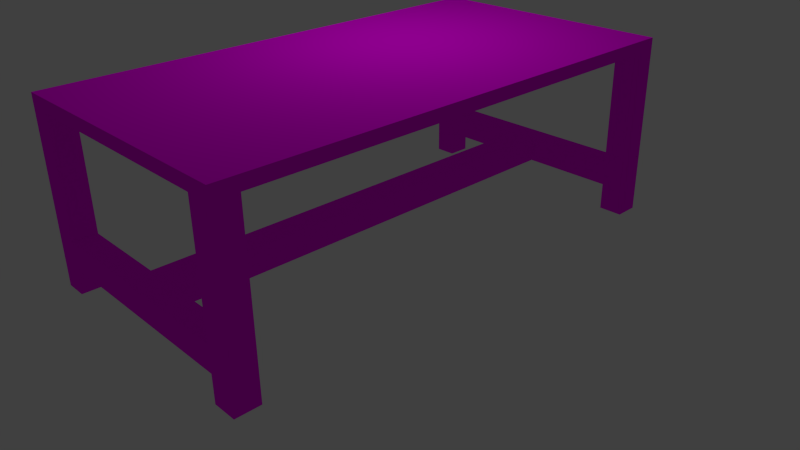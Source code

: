 # Source: Table.blend  (saved by Blender 2.78.0; exported with 4.5.12 LTS)
import bpy
from mathutils import Matrix  # noqa: F401  (used for matrix-valued properties, if any)

bpy.ops.wm.read_factory_settings(use_empty=True)
scene = bpy.context.scene
scene.name = 'Scene'

# ---- collections
col_collection_1 = bpy.data.collections.new('Collection 1'); scene.collection.children.link(col_collection_1)

# ---- images (referenced by path relative to the original .blend; pixels are not part of the script)
import os
ASSET_DIR = os.environ.get("B2B_ASSET_DIR", "")  # directory of the original .blend (textures are referenced by path, not embedded)
HERE = os.path.dirname(os.path.abspath(__file__))  # packed textures are extracted next to this script under _unpacked/

def load_image(name, relpath, width, height, colorspace="sRGB"):
    """Load a texture the original file referenced (path relative to the .blend, or extracted next to this script)."""
    p = next((c for c in (os.path.join(HERE, relpath), os.path.join(ASSET_DIR, relpath)) if relpath and os.path.exists(c)), "")
    if p:
        img = bpy.data.images.load(p, check_existing=True)
        img.name = name
    else:  # same state as the original file: an image datablock whose file is absent (Cycles renders it pink)
        img = bpy.data.images.new(name, width, height)
        img.source = "FILE"
        img.filepath = "//" + (relpath or name)
    img.colorspace_settings.name = colorspace
    return img
img_texture_png = load_image('texture.png', 'texture.png', 1024, 1024, 'sRGB')

# ---- materials (node trees are filled in below, after node groups)
mat_material = bpy.data.materials.new('Material')
mat_material.alpha_threshold = 0.0
mat_material.roughness = 0.5
mat_material.line_color = (0.0, 0.0, 0.0, 1.0)

# ---- material node trees
mat_material.use_nodes = True; mat_material.node_tree.nodes.clear()
_N = mat_material.node_tree.nodes; _L = mat_material.node_tree.links
n0 = _N.new('ShaderNodeOutputMaterial'); n0.name = 'Material Output'; n0.location = (300, 300)
n1 = _N.new('ShaderNodeBsdfDiffuse'); n1.name = 'Diffuse BSDF'; n1.location = (10, 300)
n2 = _N.new('ShaderNodeTexImage'); n2.name = 'Image Texture'; n2.location = (-180, 300)
n2.width = 140
n2.image = img_texture_png
n2.interpolation = 'Closest'
_L.new(n1.outputs[0], n0.inputs[0])
_L.new(n2.outputs[0], n1.inputs[0])
n0.is_active_output = True

# ---- world
world_world = bpy.data.worlds.new('World'); scene.world = world_world
world_world.color = (0.05088, 0.05088, 0.05088)
world_world.use_sun_shadow = False
world_world.sun_shadow_jitter_overblur = 0.0
world_world.cycles.sampling_method = 'NONE'
world_world.cycles.sample_map_resolution = 256

# ---- cameras
cam_camera = bpy.data.cameras.new('Camera')
cam_camera.clip_end = 100.0
cam_camera.lens = 35.0
cam_camera.sensor_width = 32.0
cam_camera.sensor_height = 18.0
cam_camera.ortho_scale = 7.314
cam_camera.dof.focus_distance = 0.0

# ---- lights
light_lamp = bpy.data.lights.new('Lamp', 'POINT')
light_lamp.transmission_factor = 0.0
light_lamp.cutoff_distance = 30.0
light_lamp.energy = 100.0
light_lamp.shadow_buffer_clip_start = 1.001
light_lamp.shadow_soft_size = 0.1
light_lamp.shadow_maximum_resolution = 0.006
light_lamp.use_absolute_resolution = True
light_lamp.cycles.use_multiple_importance_sampling = False

# ---- meshes
me_cube = bpy.data.meshes.new('Cube')
me_cube.from_pydata([(1.0, 1.0, 13.81), (1.0, -1.0, 13.81), (-1.0, -1.0, 13.81), (-1.0, 1.0, 13.81), (0.8168, 1.0, 11.81), (0.8168, -1.0, 11.81), (-0.829, 1.0, 11.81), (-0.829, -1.0, 11.81), (1.0, -0.902, 11.81), (-1.0, -0.902, 11.81), (0.8168, -0.902, 11.81), (-0.829, -0.902, 11.81), (-1.0, 0.9041, 11.81), (0.8168, 0.9041, 11.81), (-0.829, 0.9041, 11.81), (1.0, 0.9041, 11.81), (1.0, -0.902, -15.36), (1.0, -1.0, -15.36), (-0.829, 1.0, -15.36), (-1.0, 1.0, -15.36), (-0.829, -1.0, -15.36), (-1.0, -1.0, -15.36), (-1.0, 0.9041, -15.36), (1.0, 1.0, -15.36), (0.8168, 1.0, -15.36), (0.8168, -1.0, -15.36), (0.8168, 0.9041, -15.36), (-0.829, 0.9041, -15.36), (-1.0, -0.902, -15.36), (0.8168, -0.902, -15.36), (-0.829, -0.902, -15.36), (1.0, 0.9041, -15.36), (0.8168, -1.0, -7.016), (0.8168, -0.902, -7.016), (0.8168, -1.0, -11.02), (0.8168, -0.902, -11.02), (0.8168, 0.9041, -7.016), (0.8168, 1.0, -7.016), (0.8168, 0.9041, -11.02), (0.8168, 1.0, -11.02), (-0.829, -0.902, -11.02), (-0.829, -0.902, -7.016), (-0.829, -1.0, -7.016), (-0.829, -1.0, -11.02), (-0.829, 1.0, -7.016), (-0.829, 0.9041, -7.016), (-0.829, 0.9041, -11.02), (-0.829, 1.0, -11.02), (-0.1239, 0.9041, -7.016), (-0.1239, 0.9041, -11.02), (0.09825, 0.9041, -11.02), (0.09825, 0.9041, -7.016), (0.09825, -0.902, -7.016), (-0.1239, -0.902, -7.016), (-0.1239, -0.902, -11.02), (0.09825, -0.902, -11.02)], [], [(0, 4, 6, 3), (5, 1, 2, 7), (10, 5, 7, 11), (13, 10, 11, 14), (15, 8, 10, 13), (15, 0, 1, 8), (14, 11, 9, 12), (11, 30, 28, 9), (4, 13, 14, 6), (9, 2, 3, 12), (30, 20, 21, 28), (16, 17, 25, 29), (18, 27, 22, 19), (23, 31, 26, 24), (7, 20, 30, 11), (12, 3, 19, 22), (14, 12, 22, 27), (9, 28, 21, 2), (34, 35, 29, 25), (36, 38, 26, 31, 15, 13), (38, 39, 24, 26), (23, 24, 39, 37, 4, 0), (3, 6, 18, 19), (2, 21, 20, 7), (5, 10, 33, 32), (35, 33, 10, 8, 16, 29), (8, 1, 17, 16), (32, 34, 25, 17, 1, 5), (34, 32, 42, 43), (6, 14, 27, 18), (13, 4, 37, 36), (0, 15, 31, 23), (49, 48, 45, 46), (45, 44, 47, 46), (32, 33, 41, 42), (33, 35, 40, 41), (50, 49, 46, 47, 39, 38), (35, 34, 43, 40), (37, 39, 47, 44), (36, 37, 44, 45, 48, 51), (50, 51, 52, 55), (38, 36, 51, 50), (49, 50, 55, 54), (51, 48, 53, 52), (48, 49, 54, 53), (2, 1, 0, 3)])
_uv = me_cube.uv_layers.new(name='UVMap')
_uv.uv.foreach_set('vector', [0.03964, 0.9773, 0.03964, 0.9773, 0.03964, 0.9773, 0.03964, 0.9773, 0.03964, 0.9773, 0.03964, 0.9773, 0.03964, 0.9773, 0.03964, 0.9773, 0.03964, 0.9773, 0.03964, 0.9773, 0.03964, 0.9773, 0.03964, 0.9773, 0.03964, 0.9773, 0.03964, 0.9773, 0.03964, 0.9773, 0.03964, 0.9773, 0.03964, 0.9773, 0.03964, 0.9773, 0.03964, 0.9773, 0.03964, 0.9773, 0.03964, 0.9773, 0.03964, 0.9773, 0.03964, 0.9773, 0.03964, 0.9773, 0.03964, 0.9773, 0.03964, 0.9773, 0.03964, 0.9773, 0.03964, 0.9773, 0.03964, 0.9773, 0.03964, 0.9773, 0.03964, 0.9773, 0.03964, 0.9773, 0.03964, 0.9773, 0.03964, 0.9773, 0.03964, 0.9773, 0.03964, 0.9773, 0.03964, 0.9773, 0.03964, 0.9773, 0.03964, 0.9773, 0.03964, 0.9773, 0.03964, 0.9773, 0.03964, 0.9773, 0.03964, 0.9773, 0.03964, 0.9773, 0.03964, 0.9773, 0.03964, 0.9773, 0.03964, 0.9773, 0.03964, 0.9773, 0.03964, 0.9773, 0.03964, 0.9773, 0.03964, 0.9773, 0.03964, 0.9773, 0.03964, 0.9773, 0.03964, 0.9773, 0.03964, 0.9773, 0.03964, 0.9773, 0.03964, 0.9773, 0.03964, 0.9773, 0.03964, 0.9773, 0.03964, 0.9773, 0.03964, 0.9773, 0.03964, 0.9773, 0.03964, 0.9773, 0.03964, 0.9773, 0.03964, 0.9773, 0.03964, 0.9773, 0.03964, 0.9773, 0.03964, 0.9773, 0.03964, 0.9773, 0.03964, 0.9773, 0.03964, 0.9773, 0.03964, 0.9773, 0.03964, 0.9773, 0.03964, 0.9773, 0.03964, 0.9773, 0.03964, 0.9773, 0.03964, 0.9773, 0.03964, 0.9773, 0.03964, 0.9773, 0.03964, 0.9773, 0.03964, 0.9773, 0.03964, 0.9773, 0.03964, 0.9773, 0.03964, 0.9773, 0.03964, 0.9773, 0.03964, 0.9773, 0.03964, 0.9773, 0.03964, 0.9773, 0.03964, 0.9773, 0.03964, 0.9773, 0.03964, 0.9773, 0.03964, 0.9773, 0.03964, 0.9773, 0.03964, 0.9773, 0.03964, 0.9773, 0.03964, 0.9773, 0.03964, 0.9773, 0.03964, 0.9773, 0.03964, 0.9773, 0.03964, 0.9773, 0.03964, 0.9773, 0.03964, 0.9773, 0.03964, 0.9773, 0.03964, 0.9773, 0.03964, 0.9773, 0.03964, 0.9773, 0.03964, 0.9773, 0.03964, 0.9773, 0.03964, 0.9773, 0.03964, 0.9773, 0.03964, 0.9773, 0.03964, 0.9773, 0.03964, 0.9773, 0.03964, 0.9773, 0.03964, 0.9773, 0.03964, 0.9773, 0.03964, 0.9773, 0.03964, 0.9773, 0.03964, 0.9773, 0.03964, 0.9773, 0.03964, 0.9773, 0.03964, 0.9773, 0.03964, 0.9773, 0.03964, 0.9773, 0.03964, 0.9773, 0.03964, 0.9773, 0.03964, 0.9773, 0.03964, 0.9773, 0.03964, 0.9773, 0.03964, 0.9773, 0.03964, 0.9773, 0.03964, 0.9773, 0.03964, 0.9773, 0.03964, 0.9773, 0.03964, 0.9773, 0.03964, 0.9773, 0.03964, 0.9773, 0.03964, 0.9773, 0.03964, 0.9773, 0.03964, 0.9773, 0.03964, 0.9773, 0.03964, 0.9773, 0.03964, 0.9773, 0.03964, 0.9773, 0.03964, 0.9773, 0.03964, 0.9773, 0.03964, 0.9773, 0.03964, 0.9773, 0.03964, 0.9773, 0.03964, 0.9773, 0.03964, 0.9773, 0.03964, 0.9773, 0.03964, 0.9773, 0.03964, 0.9773, 0.03964, 0.9773, 0.03964, 0.9773, 0.03964, 0.9773, 0.03964, 0.9773, 0.03964, 0.9773, 0.03964, 0.9773, 0.03964, 0.9773, 0.03964, 0.9773, 0.03964, 0.9773, 0.03964, 0.9773, 0.03964, 0.9773, 0.03964, 0.9773, 0.03964, 0.9773, 0.03964, 0.9773, 0.03964, 0.9773, 0.03964, 0.9773, 0.03964, 0.9773, 0.03964, 0.9773, 0.03964, 0.9773, 0.03964, 0.9773, 0.03964, 0.9773, 0.03964, 0.9773, 0.03964, 0.9773, 0.03964, 0.9773, 0.03964, 0.9773, 0.03964, 0.9773, 0.03964, 0.9773, 0.03964, 0.9773, 0.03964, 0.9773, 0.03964, 0.9773, 0.03964, 0.9773, 0.03964, 0.9773, 0.03964, 0.9773, 0.03964, 0.9773, 0.03964, 0.9773, 0.03964, 0.9773, 0.03964, 0.9773, 0.03964, 0.9773, 0.03964, 0.9773, 0.03964, 0.9773, 0.03964, 0.9773, 0.03964, 0.9773])
me_cube.materials.append(mat_material)
me_cube.use_remesh_preserve_volume = False
me_cube.use_remesh_preserve_attributes = False
me_cube.use_mirror_vertex_groups = False
me_cube.update()

# ---- objects
ob_cube = bpy.data.objects.new('Cube', me_cube)
ob_lamp = bpy.data.objects.new('Lamp', light_lamp)
ob_camera = bpy.data.objects.new('Camera', cam_camera)

# ---- transforms, parenting, visibility, modifiers, constraints
ob_cube.location = (0.0, 0.0, 1.4)
ob_cube.scale = (1.713, 3.254, 0.08112)
ob_cube.lock_rotations_4d = False
ob_cube.empty_display_type = 'ARROWS'
ob_cube.lineart.crease_threshold = 0.0
ob_lamp.location = (-0.4208, 1.005, 5.904)
ob_lamp.rotation_euler = (0.6503, 0.05522, 1.866)
ob_lamp.lock_rotations_4d = False
ob_lamp.empty_display_type = 'ARROWS'
ob_lamp.color = (0.0, 0.0, 0.0, 0.0)
ob_lamp.lineart.crease_threshold = 0.0
ob_camera.location = (7.481, -6.508, 5.344)
ob_camera.rotation_euler = (1.109, 0.01082, 0.8149)
ob_camera.lock_rotations_4d = False
ob_camera.empty_display_type = 'ARROWS'
ob_camera.color = (0.0, 0.0, 0.0, 0.0)
ob_camera.display_type = 'WIRE'
ob_camera.lineart.crease_threshold = 0.0

# ---- collection membership
col_collection_1.objects.link(ob_cube)
col_collection_1.objects.link(ob_lamp)
col_collection_1.objects.link(ob_camera)

# ---- scene / render settings (as saved in the file)
scene.camera = ob_camera
scene.frame_start = 1; scene.frame_end = 250; scene.frame_set(1)
scene.render.engine = 'CYCLES'
scene.render.resolution_percentage = 50
scene.render.dither_intensity = 0.0
scene.cycles.use_denoising = False
scene.cycles.samples = 10
scene.cycles.sampling_pattern = 'TABULATED_SOBOL'
scene.cycles.light_sampling_threshold = 0.0
scene.cycles.use_adaptive_sampling = False
scene.cycles.use_light_tree = False
scene.cycles.blur_glossy = 0.0
scene.cycles.pixel_filter_type = 'GAUSSIAN'
scene.cycles.sample_clamp_indirect = 0.0
scene.view_settings.view_transform = 'Standard'
bpy.context.view_layer.update()
